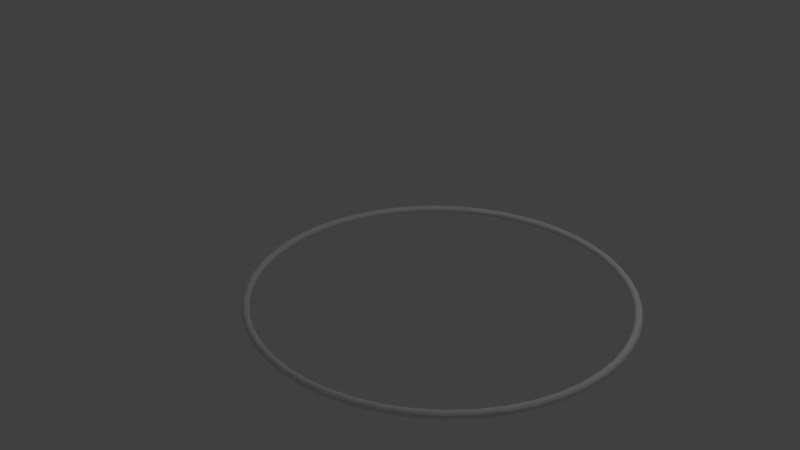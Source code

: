 # Source: ring.blend  (saved by Blender 2.78.0; exported with 4.5.12 LTS)
import bpy
from mathutils import Matrix  # noqa: F401  (used for matrix-valued properties, if any)

bpy.ops.wm.read_factory_settings(use_empty=True)
scene = bpy.context.scene
scene.name = 'Scene'

# ---- collections
col_collection_1 = bpy.data.collections.new('Collection 1'); scene.collection.children.link(col_collection_1)

# ---- world
world_world = bpy.data.worlds.new('World'); scene.world = world_world
world_world.color = (0.05088, 0.05088, 0.05088)
world_world.use_sun_shadow = False
world_world.sun_shadow_jitter_overblur = 0.0
world_world.cycles.sampling_method = 'MANUAL'

# ---- cameras
cam_camera = bpy.data.cameras.new('Camera')
cam_camera.clip_end = 100.0
cam_camera.lens = 35.0
cam_camera.sensor_width = 32.0
cam_camera.sensor_height = 18.0
cam_camera.ortho_scale = 7.314
cam_camera.dof.focus_distance = 0.0
cam_camera.dof.aperture_fstop = 128.0

# ---- lights
light_lamp = bpy.data.lights.new('Lamp', 'POINT')
light_lamp.transmission_factor = 0.0
light_lamp.cutoff_distance = 30.0
light_lamp.energy = 100.0
light_lamp.shadow_buffer_clip_start = 1.001
light_lamp.shadow_soft_size = 0.1
light_lamp.shadow_maximum_resolution = 0.006
light_lamp.use_absolute_resolution = True

# ---- meshes
me_torus_002 = bpy.data.meshes.new('Torus.002')
me_torus_002.from_pydata([(2.04, 0.0, 0.0), (2.035, 0.0, 0.02), (2.02, 0.0, 0.03464), (2.0, 0.0, 0.04), (1.98, 0.0, 0.03464), (1.965, 0.0, 0.02), (1.96, 0.0, 4.899e-18), (1.965, 0.0, -0.02), (1.98, 0.0, -0.03464), (2.0, 0.0, -0.04), (2.02, 0.0, -0.03464), (2.035, 0.0, -0.02), (2.023, 0.2663, 0.0), (2.017, 0.2656, 0.02), (2.003, 0.2637, 0.03464), (1.983, 0.2611, 0.04), (1.963, 0.2584, 0.03464), (1.949, 0.2565, 0.02), (1.943, 0.2558, 4.899e-18), (1.949, 0.2565, -0.02), (1.963, 0.2584, -0.03464), (1.983, 0.2611, -0.04), (2.003, 0.2637, -0.03464), (2.017, 0.2656, -0.02), (1.97, 0.528, 0.0), (1.965, 0.5266, 0.02), (1.951, 0.5228, 0.03464), (1.932, 0.5176, 0.04), (1.913, 0.5125, 0.03464), (1.898, 0.5087, 0.02), (1.893, 0.5073, 4.899e-18), (1.898, 0.5087, -0.02), (1.913, 0.5125, -0.03464), (1.932, 0.5176, -0.04), (1.951, 0.5228, -0.03464), (1.965, 0.5266, -0.02), (1.885, 0.7807, 0.0), (1.88, 0.7786, 0.02), (1.866, 0.773, 0.03464), (1.848, 0.7654, 0.04), (1.829, 0.7577, 0.03464), (1.816, 0.7521, 0.02), (1.811, 0.7501, 4.899e-18), (1.816, 0.7521, -0.02), (1.829, 0.7577, -0.03464), (1.848, 0.7654, -0.04), (1.866, 0.773, -0.03464), (1.88, 0.7786, -0.02), (1.767, 1.02, 0.0), (1.762, 1.017, 0.02), (1.749, 1.01, 0.03464), (1.732, 1.0, 0.04), (1.715, 0.99, 0.03464), (1.702, 0.9827, 0.02), (1.697, 0.98, 4.899e-18), (1.702, 0.9827, -0.02), (1.715, 0.99, -0.03464), (1.732, 1.0, -0.04), (1.749, 1.01, -0.03464), (1.762, 1.017, -0.02), (1.618, 1.242, 0.0), (1.614, 1.239, 0.02), (1.603, 1.23, 0.03464), (1.587, 1.218, 0.04), (1.571, 1.205, 0.03464), (1.559, 1.196, 0.02), (1.555, 1.193, 4.899e-18), (1.559, 1.196, -0.02), (1.571, 1.205, -0.03464), (1.587, 1.218, -0.04), (1.603, 1.23, -0.03464), (1.614, 1.239, -0.02), (1.442, 1.442, 0.0), (1.439, 1.439, 0.02), (1.428, 1.428, 0.03464), (1.414, 1.414, 0.04), (1.4, 1.4, 0.03464), (1.39, 1.39, 0.02), (1.386, 1.386, 4.899e-18), (1.39, 1.39, -0.02), (1.4, 1.4, -0.03464), (1.414, 1.414, -0.04), (1.428, 1.428, -0.03464), (1.439, 1.439, -0.02), (1.242, 1.618, 0.0), (1.239, 1.614, 0.02), (1.23, 1.603, 0.03464), (1.218, 1.587, 0.04), (1.205, 1.571, 0.03464), (1.196, 1.559, 0.02), (1.193, 1.555, 4.899e-18), (1.196, 1.559, -0.02), (1.205, 1.571, -0.03464), (1.218, 1.587, -0.04), (1.23, 1.603, -0.03464), (1.239, 1.614, -0.02), (1.02, 1.767, 0.0), (1.017, 1.762, 0.02), (1.01, 1.749, 0.03464), (1.0, 1.732, 0.04), (0.99, 1.715, 0.03464), (0.9827, 1.702, 0.02), (0.98, 1.697, 4.899e-18), (0.9827, 1.702, -0.02), (0.99, 1.715, -0.03464), (1.0, 1.732, -0.04), (1.01, 1.749, -0.03464), (1.017, 1.762, -0.02), (0.7807, 1.885, 0.0), (0.7786, 1.88, 0.02), (0.773, 1.866, 0.03464), (0.7654, 1.848, 0.04), (0.7577, 1.829, 0.03464), (0.7521, 1.816, 0.02), (0.7501, 1.811, 4.899e-18), (0.7521, 1.816, -0.02), (0.7577, 1.829, -0.03464), (0.7654, 1.848, -0.04), (0.773, 1.866, -0.03464), (0.7786, 1.88, -0.02), (0.528, 1.97, 0.0), (0.5266, 1.965, 0.02), (0.5228, 1.951, 0.03464), (0.5176, 1.932, 0.04), (0.5125, 1.913, 0.03464), (0.5087, 1.898, 0.02), (0.5073, 1.893, 4.899e-18), (0.5087, 1.898, -0.02), (0.5125, 1.913, -0.03464), (0.5176, 1.932, -0.04), (0.5228, 1.951, -0.03464), (0.5266, 1.965, -0.02), (0.2663, 2.023, 0.0), (0.2656, 2.017, 0.02), (0.2637, 2.003, 0.03464), (0.2611, 1.983, 0.04), (0.2584, 1.963, 0.03464), (0.2565, 1.949, 0.02), (0.2558, 1.943, 4.899e-18), (0.2565, 1.949, -0.02), (0.2584, 1.963, -0.03464), (0.2611, 1.983, -0.04), (0.2637, 2.003, -0.03464), (0.2656, 2.017, -0.02), (2.384e-07, 2.04, 0.0), (1.192e-07, 2.035, 0.02), (1.192e-07, 2.02, 0.03464), (1.788e-07, 2.0, 0.04), (1.788e-07, 1.98, 0.03464), (1.192e-07, 1.965, 0.02), (1.788e-07, 1.96, 4.899e-18), (1.192e-07, 1.965, -0.02), (1.788e-07, 1.98, -0.03464), (1.788e-07, 2.0, -0.04), (1.192e-07, 2.02, -0.03464), (1.192e-07, 2.035, -0.02), (-0.2663, 2.023, 0.0), (-0.2656, 2.017, 0.02), (-0.2637, 2.003, 0.03464), (-0.2611, 1.983, 0.04), (-0.2584, 1.963, 0.03464), (-0.2565, 1.949, 0.02), (-0.2558, 1.943, 4.899e-18), (-0.2565, 1.949, -0.02), (-0.2584, 1.963, -0.03464), (-0.2611, 1.983, -0.04), (-0.2637, 2.003, -0.03464), (-0.2656, 2.017, -0.02), (-0.528, 1.97, 0.0), (-0.5266, 1.965, 0.02), (-0.5228, 1.951, 0.03464), (-0.5176, 1.932, 0.04), (-0.5125, 1.913, 0.03464), (-0.5087, 1.898, 0.02), (-0.5073, 1.893, 4.899e-18), (-0.5087, 1.898, -0.02), (-0.5125, 1.913, -0.03464), (-0.5176, 1.932, -0.04), (-0.5228, 1.951, -0.03464), (-0.5266, 1.965, -0.02), (-0.7807, 1.885, 0.0), (-0.7786, 1.88, 0.02), (-0.773, 1.866, 0.03464), (-0.7654, 1.848, 0.04), (-0.7577, 1.829, 0.03464), (-0.7521, 1.816, 0.02), (-0.7501, 1.811, 4.899e-18), (-0.7521, 1.816, -0.02), (-0.7577, 1.829, -0.03464), (-0.7654, 1.848, -0.04), (-0.773, 1.866, -0.03464), (-0.7786, 1.88, -0.02), (-1.02, 1.767, 0.0), (-1.017, 1.762, 0.02), (-1.01, 1.749, 0.03464), (-1.0, 1.732, 0.04), (-0.99, 1.715, 0.03464), (-0.9827, 1.702, 0.02), (-0.98, 1.697, 4.899e-18), (-0.9827, 1.702, -0.02), (-0.99, 1.715, -0.03464), (-1.0, 1.732, -0.04), (-1.01, 1.749, -0.03464), (-1.017, 1.762, -0.02), (-1.242, 1.618, 0.0), (-1.239, 1.614, 0.02), (-1.23, 1.603, 0.03464), (-1.218, 1.587, 0.04), (-1.205, 1.571, 0.03464), (-1.196, 1.559, 0.02), (-1.193, 1.555, 4.899e-18), (-1.196, 1.559, -0.02), (-1.205, 1.571, -0.03464), (-1.218, 1.587, -0.04), (-1.23, 1.603, -0.03464), (-1.239, 1.614, -0.02), (-1.442, 1.442, 0.0), (-1.439, 1.439, 0.02), (-1.428, 1.428, 0.03464), (-1.414, 1.414, 0.04), (-1.4, 1.4, 0.03464), (-1.39, 1.39, 0.02), (-1.386, 1.386, 4.899e-18), (-1.39, 1.39, -0.02), (-1.4, 1.4, -0.03464), (-1.414, 1.414, -0.04), (-1.428, 1.428, -0.03464), (-1.439, 1.439, -0.02), (-1.618, 1.242, 0.0), (-1.614, 1.239, 0.02), (-1.603, 1.23, 0.03464), (-1.587, 1.218, 0.04), (-1.571, 1.205, 0.03464), (-1.559, 1.196, 0.02), (-1.555, 1.193, 4.899e-18), (-1.559, 1.196, -0.02), (-1.571, 1.205, -0.03464), (-1.587, 1.218, -0.04), (-1.603, 1.23, -0.03464), (-1.614, 1.239, -0.02), (-1.767, 1.02, 0.0), (-1.762, 1.017, 0.02), (-1.749, 1.01, 0.03464), (-1.732, 1.0, 0.04), (-1.715, 0.99, 0.03464), (-1.702, 0.9827, 0.02), (-1.697, 0.98, 4.899e-18), (-1.702, 0.9827, -0.02), (-1.715, 0.99, -0.03464), (-1.732, 1.0, -0.04), (-1.749, 1.01, -0.03464), (-1.762, 1.017, -0.02), (-1.885, 0.7807, 0.0), (-1.88, 0.7786, 0.02), (-1.866, 0.773, 0.03464), (-1.848, 0.7654, 0.04), (-1.829, 0.7577, 0.03464), (-1.816, 0.7521, 0.02), (-1.811, 0.7501, 4.899e-18), (-1.816, 0.7521, -0.02), (-1.829, 0.7577, -0.03464), (-1.848, 0.7654, -0.04), (-1.866, 0.773, -0.03464), (-1.88, 0.7786, -0.02), (-1.97, 0.528, 0.0), (-1.965, 0.5266, 0.02), (-1.951, 0.5228, 0.03464), (-1.932, 0.5176, 0.04), (-1.913, 0.5125, 0.03464), (-1.898, 0.5087, 0.02), (-1.893, 0.5073, 4.899e-18), (-1.898, 0.5087, -0.02), (-1.913, 0.5125, -0.03464), (-1.932, 0.5176, -0.04), (-1.951, 0.5228, -0.03464), (-1.965, 0.5266, -0.02), (-2.023, 0.2663, 0.0), (-2.017, 0.2656, 0.02), (-2.003, 0.2637, 0.03464), (-1.983, 0.2611, 0.04), (-1.963, 0.2584, 0.03464), (-1.949, 0.2565, 0.02), (-1.943, 0.2558, 4.899e-18), (-1.949, 0.2565, -0.02), (-1.963, 0.2584, -0.03464), (-1.983, 0.2611, -0.04), (-2.003, 0.2637, -0.03464), (-2.017, 0.2656, -0.02), (-2.04, 1.783e-07, 0.0), (-2.035, 1.779e-07, 0.02), (-2.02, 1.766e-07, 0.03464), (-2.0, 1.748e-07, 0.04), (-1.98, 1.731e-07, 0.03464), (-1.965, 1.718e-07, 0.02), (-1.96, 1.713e-07, 4.899e-18), (-1.965, 1.718e-07, -0.02), (-1.98, 1.731e-07, -0.03464), (-2.0, 1.748e-07, -0.04), (-2.02, 1.766e-07, -0.03464), (-2.035, 1.779e-07, -0.02), (-2.023, -0.2663, 0.0), (-2.017, -0.2656, 0.02), (-2.003, -0.2637, 0.03464), (-1.983, -0.2611, 0.04), (-1.963, -0.2584, 0.03464), (-1.949, -0.2565, 0.02), (-1.943, -0.2558, 4.899e-18), (-1.949, -0.2565, -0.02), (-1.963, -0.2584, -0.03464), (-1.983, -0.2611, -0.04), (-2.003, -0.2637, -0.03464), (-2.017, -0.2656, -0.02), (-1.97, -0.528, 0.0), (-1.965, -0.5266, 0.02), (-1.951, -0.5228, 0.03464), (-1.932, -0.5176, 0.04), (-1.913, -0.5125, 0.03464), (-1.898, -0.5087, 0.02), (-1.893, -0.5073, 4.899e-18), (-1.898, -0.5087, -0.02), (-1.913, -0.5125, -0.03464), (-1.932, -0.5176, -0.04), (-1.951, -0.5228, -0.03464), (-1.965, -0.5266, -0.02), (-1.885, -0.7807, 0.0), (-1.88, -0.7786, 0.02), (-1.866, -0.773, 0.03464), (-1.848, -0.7654, 0.04), (-1.829, -0.7577, 0.03464), (-1.816, -0.7521, 0.02), (-1.811, -0.7501, 4.899e-18), (-1.816, -0.7521, -0.02), (-1.829, -0.7577, -0.03464), (-1.848, -0.7654, -0.04), (-1.866, -0.773, -0.03464), (-1.88, -0.7786, -0.02), (-1.767, -1.02, 0.0), (-1.762, -1.017, 0.02), (-1.749, -1.01, 0.03464), (-1.732, -1.0, 0.04), (-1.715, -0.99, 0.03464), (-1.702, -0.9827, 0.02), (-1.697, -0.98, 4.899e-18), (-1.702, -0.9827, -0.02), (-1.715, -0.99, -0.03464), (-1.732, -1.0, -0.04), (-1.749, -1.01, -0.03464), (-1.762, -1.017, -0.02), (-1.618, -1.242, 0.0), (-1.614, -1.239, 0.02), (-1.603, -1.23, 0.03464), (-1.587, -1.218, 0.04), (-1.571, -1.205, 0.03464), (-1.559, -1.196, 0.02), (-1.555, -1.193, 4.899e-18), (-1.559, -1.196, -0.02), (-1.571, -1.205, -0.03464), (-1.587, -1.218, -0.04), (-1.603, -1.23, -0.03464), (-1.614, -1.239, -0.02), (-1.442, -1.442, 0.0), (-1.439, -1.439, 0.02), (-1.428, -1.428, 0.03464), (-1.414, -1.414, 0.04), (-1.4, -1.4, 0.03464), (-1.39, -1.39, 0.02), (-1.386, -1.386, 4.899e-18), (-1.39, -1.39, -0.02), (-1.4, -1.4, -0.03464), (-1.414, -1.414, -0.04), (-1.428, -1.428, -0.03464), (-1.439, -1.439, -0.02), (-1.242, -1.618, 0.0), (-1.239, -1.614, 0.02), (-1.23, -1.603, 0.03464), (-1.218, -1.587, 0.04), (-1.205, -1.571, 0.03464), (-1.196, -1.559, 0.02), (-1.193, -1.555, 4.899e-18), (-1.196, -1.559, -0.02), (-1.205, -1.571, -0.03464), (-1.218, -1.587, -0.04), (-1.23, -1.603, -0.03464), (-1.239, -1.614, -0.02), (-1.02, -1.767, 0.0), (-1.017, -1.762, 0.02), (-1.01, -1.749, 0.03464), (-1.0, -1.732, 0.04), (-0.99, -1.715, 0.03464), (-0.9827, -1.702, 0.02), (-0.98, -1.697, 4.899e-18), (-0.9827, -1.702, -0.02), (-0.99, -1.715, -0.03464), (-1.0, -1.732, -0.04), (-1.01, -1.749, -0.03464), (-1.017, -1.762, -0.02), (-0.7807, -1.885, 0.0), (-0.7786, -1.88, 0.02), (-0.773, -1.866, 0.03464), (-0.7654, -1.848, 0.04), (-0.7577, -1.829, 0.03464), (-0.7521, -1.816, 0.02), (-0.7501, -1.811, 4.899e-18), (-0.7521, -1.816, -0.02), (-0.7577, -1.829, -0.03464), (-0.7654, -1.848, -0.04), (-0.773, -1.866, -0.03464), (-0.7786, -1.88, -0.02), (-0.528, -1.97, 0.0), (-0.5266, -1.965, 0.02), (-0.5228, -1.951, 0.03464), (-0.5176, -1.932, 0.04), (-0.5125, -1.913, 0.03464), (-0.5087, -1.898, 0.02), (-0.5073, -1.893, 4.899e-18), (-0.5087, -1.898, -0.02), (-0.5125, -1.913, -0.03464), (-0.5176, -1.932, -0.04), (-0.5228, -1.951, -0.03464), (-0.5266, -1.965, -0.02), (-0.2663, -2.023, 0.0), (-0.2656, -2.017, 0.02), (-0.2637, -2.003, 0.03464), (-0.2611, -1.983, 0.04), (-0.2584, -1.963, 0.03464), (-0.2565, -1.949, 0.02), (-0.2558, -1.943, 4.899e-18), (-0.2565, -1.949, -0.02), (-0.2584, -1.963, -0.03464), (-0.2611, -1.983, -0.04), (-0.2637, -2.003, -0.03464), (-0.2656, -2.017, -0.02), (2.384e-07, -2.04, 0.0), (1.192e-07, -2.035, 0.02), (1.192e-07, -2.02, 0.03464), (1.788e-07, -2.0, 0.04), (1.788e-07, -1.98, 0.03464), (1.192e-07, -1.965, 0.02), (1.788e-07, -1.96, 4.899e-18), (1.192e-07, -1.965, -0.02), (1.788e-07, -1.98, -0.03464), (1.788e-07, -2.0, -0.04), (1.192e-07, -2.02, -0.03464), (1.192e-07, -2.035, -0.02), (0.2663, -2.023, 0.0), (0.2656, -2.017, 0.02), (0.2637, -2.003, 0.03464), (0.2611, -1.983, 0.04), (0.2584, -1.963, 0.03464), (0.2565, -1.949, 0.02), (0.2558, -1.943, 4.899e-18), (0.2565, -1.949, -0.02), (0.2584, -1.963, -0.03464), (0.2611, -1.983, -0.04), (0.2637, -2.003, -0.03464), (0.2656, -2.017, -0.02), (0.528, -1.97, 0.0), (0.5266, -1.965, 0.02), (0.5228, -1.951, 0.03464), (0.5176, -1.932, 0.04), (0.5125, -1.913, 0.03464), (0.5087, -1.898, 0.02), (0.5073, -1.893, 4.899e-18), (0.5087, -1.898, -0.02), (0.5125, -1.913, -0.03464), (0.5176, -1.932, -0.04), (0.5228, -1.951, -0.03464), (0.5266, -1.965, -0.02), (0.7807, -1.885, 0.0), (0.7786, -1.88, 0.02), (0.773, -1.866, 0.03464), (0.7654, -1.848, 0.04), (0.7577, -1.829, 0.03464), (0.7521, -1.816, 0.02), (0.7501, -1.811, 4.899e-18), (0.7521, -1.816, -0.02), (0.7577, -1.829, -0.03464), (0.7654, -1.848, -0.04), (0.773, -1.866, -0.03464), (0.7786, -1.88, -0.02), (1.02, -1.767, 0.0), (1.017, -1.762, 0.02), (1.01, -1.749, 0.03464), (1.0, -1.732, 0.04), (0.99, -1.715, 0.03464), (0.9827, -1.702, 0.02), (0.98, -1.697, 4.899e-18), (0.9827, -1.702, -0.02), (0.99, -1.715, -0.03464), (1.0, -1.732, -0.04), (1.01, -1.749, -0.03464), (1.017, -1.762, -0.02), (1.242, -1.618, 0.0), (1.239, -1.614, 0.02), (1.23, -1.603, 0.03464), (1.218, -1.587, 0.04), (1.205, -1.571, 0.03464), (1.196, -1.559, 0.02), (1.193, -1.555, 4.899e-18), (1.196, -1.559, -0.02), (1.205, -1.571, -0.03464), (1.218, -1.587, -0.04), (1.23, -1.603, -0.03464), (1.239, -1.614, -0.02), (1.442, -1.442, 0.0), (1.439, -1.439, 0.02), (1.428, -1.428, 0.03464), (1.414, -1.414, 0.04), (1.4, -1.4, 0.03464), (1.39, -1.39, 0.02), (1.386, -1.386, 4.899e-18), (1.39, -1.39, -0.02), (1.4, -1.4, -0.03464), (1.414, -1.414, -0.04), (1.428, -1.428, -0.03464), (1.439, -1.439, -0.02), (1.618, -1.242, 0.0), (1.614, -1.239, 0.02), (1.603, -1.23, 0.03464), (1.587, -1.218, 0.04), (1.571, -1.205, 0.03464), (1.559, -1.196, 0.02), (1.555, -1.193, 4.899e-18), (1.559, -1.196, -0.02), (1.571, -1.205, -0.03464), (1.587, -1.218, -0.04), (1.603, -1.23, -0.03464), (1.614, -1.239, -0.02), (1.767, -1.02, 0.0), (1.762, -1.017, 0.02), (1.749, -1.01, 0.03464), (1.732, -1.0, 0.04), (1.715, -0.99, 0.03464), (1.702, -0.9827, 0.02), (1.697, -0.98, 4.899e-18), (1.702, -0.9827, -0.02), (1.715, -0.99, -0.03464), (1.732, -1.0, -0.04), (1.749, -1.01, -0.03464), (1.762, -1.017, -0.02), (1.885, -0.7807, 0.0), (1.88, -0.7786, 0.02), (1.866, -0.773, 0.03464), (1.848, -0.7654, 0.04), (1.829, -0.7577, 0.03464), (1.816, -0.7521, 0.02), (1.811, -0.7501, 4.899e-18), (1.816, -0.7521, -0.02), (1.829, -0.7577, -0.03464), (1.848, -0.7654, -0.04), (1.866, -0.773, -0.03464), (1.88, -0.7786, -0.02), (1.97, -0.528, 0.0), (1.965, -0.5266, 0.02), (1.951, -0.5228, 0.03464), (1.932, -0.5176, 0.04), (1.913, -0.5125, 0.03464), (1.898, -0.5087, 0.02), (1.893, -0.5073, 4.899e-18), (1.898, -0.5087, -0.02), (1.913, -0.5125, -0.03464), (1.932, -0.5176, -0.04), (1.951, -0.5228, -0.03464), (1.965, -0.5266, -0.02), (2.023, -0.2663, 0.0), (2.017, -0.2656, 0.02), (2.003, -0.2637, 0.03464), (1.983, -0.2611, 0.04), (1.963, -0.2584, 0.03464), (1.949, -0.2565, 0.02), (1.943, -0.2558, 4.899e-18), (1.949, -0.2565, -0.02), (1.963, -0.2584, -0.03464), (1.983, -0.2611, -0.04), (2.003, -0.2637, -0.03464), (2.017, -0.2656, -0.02)], [], [(0, 12, 13, 1), (1, 13, 14, 2), (2, 14, 15, 3), (3, 15, 16, 4), (4, 16, 17, 5), (5, 17, 18, 6), (6, 18, 19, 7), (7, 19, 20, 8), (8, 20, 21, 9), (9, 21, 22, 10), (10, 22, 23, 11), (0, 11, 23, 12), (12, 24, 25, 13), (13, 25, 26, 14), (14, 26, 27, 15), (15, 27, 28, 16), (16, 28, 29, 17), (17, 29, 30, 18), (18, 30, 31, 19), (19, 31, 32, 20), (20, 32, 33, 21), (21, 33, 34, 22), (22, 34, 35, 23), (23, 35, 24, 12), (24, 36, 37, 25), (25, 37, 38, 26), (26, 38, 39, 27), (27, 39, 40, 28), (28, 40, 41, 29), (29, 41, 42, 30), (30, 42, 43, 31), (31, 43, 44, 32), (32, 44, 45, 33), (33, 45, 46, 34), (34, 46, 47, 35), (35, 47, 36, 24), (36, 48, 49, 37), (37, 49, 50, 38), (38, 50, 51, 39), (39, 51, 52, 40), (40, 52, 53, 41), (41, 53, 54, 42), (42, 54, 55, 43), (43, 55, 56, 44), (44, 56, 57, 45), (45, 57, 58, 46), (46, 58, 59, 47), (47, 59, 48, 36), (48, 60, 61, 49), (49, 61, 62, 50), (50, 62, 63, 51), (51, 63, 64, 52), (52, 64, 65, 53), (53, 65, 66, 54), (54, 66, 67, 55), (55, 67, 68, 56), (56, 68, 69, 57), (57, 69, 70, 58), (58, 70, 71, 59), (59, 71, 60, 48), (60, 72, 73, 61), (61, 73, 74, 62), (62, 74, 75, 63), (63, 75, 76, 64), (64, 76, 77, 65), (65, 77, 78, 66), (66, 78, 79, 67), (67, 79, 80, 68), (68, 80, 81, 69), (69, 81, 82, 70), (70, 82, 83, 71), (71, 83, 72, 60), (72, 84, 85, 73), (73, 85, 86, 74), (74, 86, 87, 75), (75, 87, 88, 76), (76, 88, 89, 77), (77, 89, 90, 78), (78, 90, 91, 79), (79, 91, 92, 80), (80, 92, 93, 81), (81, 93, 94, 82), (82, 94, 95, 83), (83, 95, 84, 72), (84, 96, 97, 85), (85, 97, 98, 86), (86, 98, 99, 87), (87, 99, 100, 88), (88, 100, 101, 89), (89, 101, 102, 90), (90, 102, 103, 91), (91, 103, 104, 92), (92, 104, 105, 93), (93, 105, 106, 94), (94, 106, 107, 95), (95, 107, 96, 84), (96, 108, 109, 97), (97, 109, 110, 98), (98, 110, 111, 99), (99, 111, 112, 100), (100, 112, 113, 101), (101, 113, 114, 102), (102, 114, 115, 103), (103, 115, 116, 104), (104, 116, 117, 105), (105, 117, 118, 106), (106, 118, 119, 107), (107, 119, 108, 96), (108, 120, 121, 109), (109, 121, 122, 110), (110, 122, 123, 111), (111, 123, 124, 112), (112, 124, 125, 113), (113, 125, 126, 114), (114, 126, 127, 115), (115, 127, 128, 116), (116, 128, 129, 117), (117, 129, 130, 118), (118, 130, 131, 119), (119, 131, 120, 108), (120, 132, 133, 121), (121, 133, 134, 122), (122, 134, 135, 123), (123, 135, 136, 124), (124, 136, 137, 125), (125, 137, 138, 126), (126, 138, 139, 127), (127, 139, 140, 128), (128, 140, 141, 129), (129, 141, 142, 130), (130, 142, 143, 131), (131, 143, 132, 120), (132, 144, 145, 133), (133, 145, 146, 134), (134, 146, 147, 135), (135, 147, 148, 136), (136, 148, 149, 137), (137, 149, 150, 138), (138, 150, 151, 139), (139, 151, 152, 140), (140, 152, 153, 141), (141, 153, 154, 142), (142, 154, 155, 143), (143, 155, 144, 132), (144, 156, 157, 145), (145, 157, 158, 146), (146, 158, 159, 147), (147, 159, 160, 148), (148, 160, 161, 149), (149, 161, 162, 150), (150, 162, 163, 151), (151, 163, 164, 152), (152, 164, 165, 153), (153, 165, 166, 154), (154, 166, 167, 155), (155, 167, 156, 144), (156, 168, 169, 157), (157, 169, 170, 158), (158, 170, 171, 159), (159, 171, 172, 160), (160, 172, 173, 161), (161, 173, 174, 162), (162, 174, 175, 163), (163, 175, 176, 164), (164, 176, 177, 165), (165, 177, 178, 166), (166, 178, 179, 167), (167, 179, 168, 156), (168, 180, 181, 169), (169, 181, 182, 170), (170, 182, 183, 171), (171, 183, 184, 172), (172, 184, 185, 173), (173, 185, 186, 174), (174, 186, 187, 175), (175, 187, 188, 176), (176, 188, 189, 177), (177, 189, 190, 178), (178, 190, 191, 179), (179, 191, 180, 168), (180, 192, 193, 181), (181, 193, 194, 182), (182, 194, 195, 183), (183, 195, 196, 184), (184, 196, 197, 185), (185, 197, 198, 186), (186, 198, 199, 187), (187, 199, 200, 188), (188, 200, 201, 189), (189, 201, 202, 190), (190, 202, 203, 191), (191, 203, 192, 180), (192, 204, 205, 193), (193, 205, 206, 194), (194, 206, 207, 195), (195, 207, 208, 196), (196, 208, 209, 197), (197, 209, 210, 198), (198, 210, 211, 199), (199, 211, 212, 200), (200, 212, 213, 201), (201, 213, 214, 202), (202, 214, 215, 203), (203, 215, 204, 192), (204, 216, 217, 205), (205, 217, 218, 206), (206, 218, 219, 207), (207, 219, 220, 208), (208, 220, 221, 209), (209, 221, 222, 210), (210, 222, 223, 211), (211, 223, 224, 212), (212, 224, 225, 213), (213, 225, 226, 214), (214, 226, 227, 215), (215, 227, 216, 204), (216, 228, 229, 217), (217, 229, 230, 218), (218, 230, 231, 219), (219, 231, 232, 220), (220, 232, 233, 221), (221, 233, 234, 222), (222, 234, 235, 223), (223, 235, 236, 224), (224, 236, 237, 225), (225, 237, 238, 226), (226, 238, 239, 227), (227, 239, 228, 216), (228, 240, 241, 229), (229, 241, 242, 230), (230, 242, 243, 231), (231, 243, 244, 232), (232, 244, 245, 233), (233, 245, 246, 234), (234, 246, 247, 235), (235, 247, 248, 236), (236, 248, 249, 237), (237, 249, 250, 238), (238, 250, 251, 239), (239, 251, 240, 228), (240, 252, 253, 241), (241, 253, 254, 242), (242, 254, 255, 243), (243, 255, 256, 244), (244, 256, 257, 245), (245, 257, 258, 246), (246, 258, 259, 247), (247, 259, 260, 248), (248, 260, 261, 249), (249, 261, 262, 250), (250, 262, 263, 251), (251, 263, 252, 240), (252, 264, 265, 253), (253, 265, 266, 254), (254, 266, 267, 255), (255, 267, 268, 256), (256, 268, 269, 257), (257, 269, 270, 258), (258, 270, 271, 259), (259, 271, 272, 260), (260, 272, 273, 261), (261, 273, 274, 262), (262, 274, 275, 263), (263, 275, 264, 252), (264, 276, 277, 265), (265, 277, 278, 266), (266, 278, 279, 267), (267, 279, 280, 268), (268, 280, 281, 269), (269, 281, 282, 270), (270, 282, 283, 271), (271, 283, 284, 272), (272, 284, 285, 273), (273, 285, 286, 274), (274, 286, 287, 275), (275, 287, 276, 264), (276, 288, 289, 277), (277, 289, 290, 278), (278, 290, 291, 279), (279, 291, 292, 280), (280, 292, 293, 281), (281, 293, 294, 282), (282, 294, 295, 283), (283, 295, 296, 284), (284, 296, 297, 285), (285, 297, 298, 286), (286, 298, 299, 287), (287, 299, 288, 276), (288, 300, 301, 289), (289, 301, 302, 290), (290, 302, 303, 291), (291, 303, 304, 292), (292, 304, 305, 293), (293, 305, 306, 294), (294, 306, 307, 295), (295, 307, 308, 296), (296, 308, 309, 297), (297, 309, 310, 298), (298, 310, 311, 299), (299, 311, 300, 288), (300, 312, 313, 301), (301, 313, 314, 302), (302, 314, 315, 303), (303, 315, 316, 304), (304, 316, 317, 305), (305, 317, 318, 306), (306, 318, 319, 307), (307, 319, 320, 308), (308, 320, 321, 309), (309, 321, 322, 310), (310, 322, 323, 311), (311, 323, 312, 300), (312, 324, 325, 313), (313, 325, 326, 314), (314, 326, 327, 315), (315, 327, 328, 316), (316, 328, 329, 317), (317, 329, 330, 318), (318, 330, 331, 319), (319, 331, 332, 320), (320, 332, 333, 321), (321, 333, 334, 322), (322, 334, 335, 323), (323, 335, 324, 312), (324, 336, 337, 325), (325, 337, 338, 326), (326, 338, 339, 327), (327, 339, 340, 328), (328, 340, 341, 329), (329, 341, 342, 330), (330, 342, 343, 331), (331, 343, 344, 332), (332, 344, 345, 333), (333, 345, 346, 334), (334, 346, 347, 335), (335, 347, 336, 324), (336, 348, 349, 337), (337, 349, 350, 338), (338, 350, 351, 339), (339, 351, 352, 340), (340, 352, 353, 341), (341, 353, 354, 342), (342, 354, 355, 343), (343, 355, 356, 344), (344, 356, 357, 345), (345, 357, 358, 346), (346, 358, 359, 347), (347, 359, 348, 336), (348, 360, 361, 349), (349, 361, 362, 350), (350, 362, 363, 351), (351, 363, 364, 352), (352, 364, 365, 353), (353, 365, 366, 354), (354, 366, 367, 355), (355, 367, 368, 356), (356, 368, 369, 357), (357, 369, 370, 358), (358, 370, 371, 359), (359, 371, 360, 348), (360, 372, 373, 361), (361, 373, 374, 362), (362, 374, 375, 363), (363, 375, 376, 364), (364, 376, 377, 365), (365, 377, 378, 366), (366, 378, 379, 367), (367, 379, 380, 368), (368, 380, 381, 369), (369, 381, 382, 370), (370, 382, 383, 371), (371, 383, 372, 360), (372, 384, 385, 373), (373, 385, 386, 374), (374, 386, 387, 375), (375, 387, 388, 376), (376, 388, 389, 377), (377, 389, 390, 378), (378, 390, 391, 379), (379, 391, 392, 380), (380, 392, 393, 381), (381, 393, 394, 382), (382, 394, 395, 383), (383, 395, 384, 372), (384, 396, 397, 385), (385, 397, 398, 386), (386, 398, 399, 387), (387, 399, 400, 388), (388, 400, 401, 389), (389, 401, 402, 390), (390, 402, 403, 391), (391, 403, 404, 392), (392, 404, 405, 393), (393, 405, 406, 394), (394, 406, 407, 395), (395, 407, 396, 384), (396, 408, 409, 397), (397, 409, 410, 398), (398, 410, 411, 399), (399, 411, 412, 400), (400, 412, 413, 401), (401, 413, 414, 402), (402, 414, 415, 403), (403, 415, 416, 404), (404, 416, 417, 405), (405, 417, 418, 406), (406, 418, 419, 407), (407, 419, 408, 396), (408, 420, 421, 409), (409, 421, 422, 410), (410, 422, 423, 411), (411, 423, 424, 412), (412, 424, 425, 413), (413, 425, 426, 414), (414, 426, 427, 415), (415, 427, 428, 416), (416, 428, 429, 417), (417, 429, 430, 418), (418, 430, 431, 419), (419, 431, 420, 408), (420, 432, 433, 421), (421, 433, 434, 422), (422, 434, 435, 423), (423, 435, 436, 424), (424, 436, 437, 425), (425, 437, 438, 426), (426, 438, 439, 427), (427, 439, 440, 428), (428, 440, 441, 429), (429, 441, 442, 430), (430, 442, 443, 431), (431, 443, 432, 420), (432, 444, 445, 433), (433, 445, 446, 434), (434, 446, 447, 435), (435, 447, 448, 436), (436, 448, 449, 437), (437, 449, 450, 438), (438, 450, 451, 439), (439, 451, 452, 440), (440, 452, 453, 441), (441, 453, 454, 442), (442, 454, 455, 443), (443, 455, 444, 432), (444, 456, 457, 445), (445, 457, 458, 446), (446, 458, 459, 447), (447, 459, 460, 448), (448, 460, 461, 449), (449, 461, 462, 450), (450, 462, 463, 451), (451, 463, 464, 452), (452, 464, 465, 453), (453, 465, 466, 454), (454, 466, 467, 455), (455, 467, 456, 444), (456, 468, 469, 457), (457, 469, 470, 458), (458, 470, 471, 459), (459, 471, 472, 460), (460, 472, 473, 461), (461, 473, 474, 462), (462, 474, 475, 463), (463, 475, 476, 464), (464, 476, 477, 465), (465, 477, 478, 466), (466, 478, 479, 467), (467, 479, 468, 456), (468, 480, 481, 469), (469, 481, 482, 470), (470, 482, 483, 471), (471, 483, 484, 472), (472, 484, 485, 473), (473, 485, 486, 474), (474, 486, 487, 475), (475, 487, 488, 476), (476, 488, 489, 477), (477, 489, 490, 478), (478, 490, 491, 479), (479, 491, 480, 468), (480, 492, 493, 481), (481, 493, 494, 482), (482, 494, 495, 483), (483, 495, 496, 484), (484, 496, 497, 485), (485, 497, 498, 486), (486, 498, 499, 487), (487, 499, 500, 488), (488, 500, 501, 489), (489, 501, 502, 490), (490, 502, 503, 491), (491, 503, 492, 480), (492, 504, 505, 493), (493, 505, 506, 494), (494, 506, 507, 495), (495, 507, 508, 496), (496, 508, 509, 497), (497, 509, 510, 498), (498, 510, 511, 499), (499, 511, 512, 500), (500, 512, 513, 501), (501, 513, 514, 502), (502, 514, 515, 503), (503, 515, 504, 492), (504, 516, 517, 505), (505, 517, 518, 506), (506, 518, 519, 507), (507, 519, 520, 508), (508, 520, 521, 509), (509, 521, 522, 510), (510, 522, 523, 511), (511, 523, 524, 512), (512, 524, 525, 513), (513, 525, 526, 514), (514, 526, 527, 515), (515, 527, 516, 504), (516, 528, 529, 517), (517, 529, 530, 518), (518, 530, 531, 519), (519, 531, 532, 520), (520, 532, 533, 521), (521, 533, 534, 522), (522, 534, 535, 523), (523, 535, 536, 524), (524, 536, 537, 525), (525, 537, 538, 526), (526, 538, 539, 527), (527, 539, 528, 516), (528, 540, 541, 529), (529, 541, 542, 530), (530, 542, 543, 531), (531, 543, 544, 532), (532, 544, 545, 533), (533, 545, 546, 534), (534, 546, 547, 535), (535, 547, 548, 536), (536, 548, 549, 537), (537, 549, 550, 538), (538, 550, 551, 539), (539, 551, 540, 528), (540, 552, 553, 541), (541, 553, 554, 542), (542, 554, 555, 543), (543, 555, 556, 544), (544, 556, 557, 545), (545, 557, 558, 546), (546, 558, 559, 547), (547, 559, 560, 548), (548, 560, 561, 549), (549, 561, 562, 550), (550, 562, 563, 551), (551, 563, 552, 540), (552, 564, 565, 553), (553, 565, 566, 554), (554, 566, 567, 555), (555, 567, 568, 556), (556, 568, 569, 557), (557, 569, 570, 558), (558, 570, 571, 559), (559, 571, 572, 560), (560, 572, 573, 561), (561, 573, 574, 562), (562, 574, 575, 563), (563, 575, 564, 552), (564, 0, 1, 565), (565, 1, 2, 566), (566, 2, 3, 567), (567, 3, 4, 568), (568, 4, 5, 569), (569, 5, 6, 570), (570, 6, 7, 571), (571, 7, 8, 572), (572, 8, 9, 573), (573, 9, 10, 574), (574, 10, 11, 575), (575, 11, 0, 564)])
me_torus_002.use_remesh_preserve_volume = False
me_torus_002.use_remesh_preserve_attributes = False
me_torus_002.use_mirror_vertex_groups = False
me_torus_002.update()

# ---- objects
ob_torus_002 = bpy.data.objects.new('Torus.002', me_torus_002)
ob_lamp = bpy.data.objects.new('Lamp', light_lamp)
ob_camera = bpy.data.objects.new('Camera', cam_camera)

# ---- transforms, parenting, visibility, modifiers, constraints
ob_torus_002.location = (2.082, -0.8422, 0.6846)
ob_torus_002.lineart.crease_threshold = 0.0
ob_lamp.location = (4.076, 1.005, 5.904)
ob_lamp.rotation_euler = (0.6503, 0.05522, 1.866)
ob_lamp.lock_rotations_4d = False
ob_lamp.empty_display_type = 'ARROWS'
ob_lamp.color = (0.0, 0.0, 0.0, 0.0)
ob_lamp.lineart.crease_threshold = 0.0
ob_camera.location = (7.481, -6.508, 5.344)
ob_camera.rotation_euler = (1.109, 0.0, 0.8149)
ob_camera.lock_rotations_4d = False
ob_camera.empty_display_type = 'ARROWS'
ob_camera.color = (0.0, 0.0, 0.0, 0.0)
ob_camera.display_type = 'WIRE'
ob_camera.lineart.crease_threshold = 0.0

# ---- collection membership
col_collection_1.objects.link(ob_torus_002)
col_collection_1.objects.link(ob_lamp)
col_collection_1.objects.link(ob_camera)

# ---- scene / render settings (as saved in the file)
scene.camera = ob_camera
scene.frame_start = 1; scene.frame_end = 250; scene.frame_set(1)
scene.render.engine = 'BLENDER_EEVEE_NEXT'
scene.render.resolution_percentage = 50
scene.render.dither_intensity = 0.0
scene.cycles.use_denoising = False
scene.cycles.samples = 128
scene.cycles.sampling_pattern = 'TABULATED_SOBOL'
scene.cycles.light_sampling_threshold = 0.0
scene.cycles.use_adaptive_sampling = False
scene.cycles.use_light_tree = False
scene.cycles.blur_glossy = 0.0
scene.cycles.sample_clamp_indirect = 0.0
scene.view_settings.view_transform = 'Standard'
bpy.context.view_layer.update()
